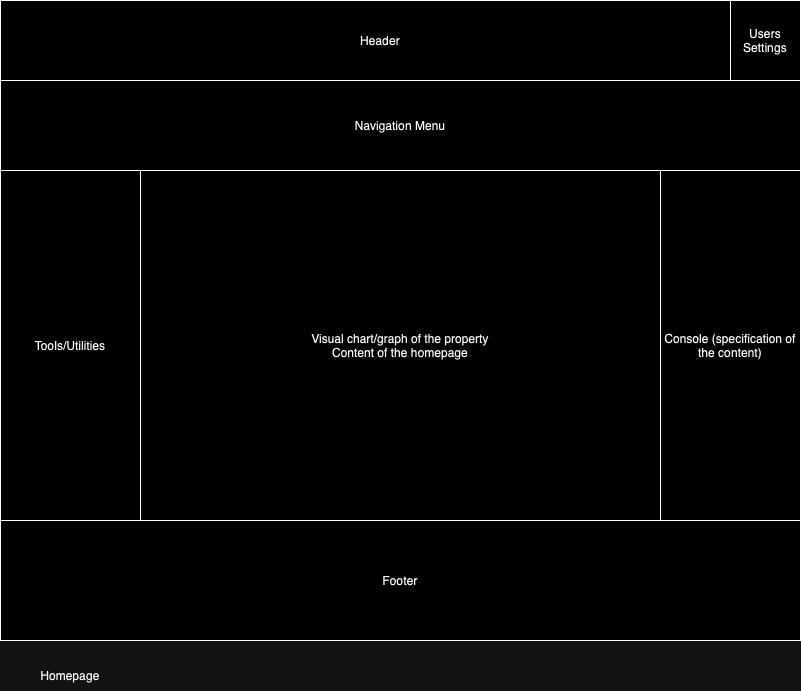

The diagram above was exported from draw.io. Its source (the exported page's mxGraphModel, read from the mxfile embedded in the PNG):
<mxGraphModel dx="1306" dy="895" grid="1" gridSize="10" guides="1" tooltips="1" connect="1" arrows="1" fold="1" page="1" pageScale="1" pageWidth="827" pageHeight="1169" math="0" shadow="0">
  <root>
    <mxCell id="0" />
    <mxCell id="1" parent="0" />
    <mxCell id="qNBcqMC388K6ZGlho8BM-1" value="Header" style="rounded=0;whiteSpace=wrap;html=1;" vertex="1" parent="1">
      <mxGeometry width="760" height="80" as="geometry" />
    </mxCell>
    <mxCell id="qNBcqMC388K6ZGlho8BM-2" value="Navigation Menu" style="rounded=0;whiteSpace=wrap;html=1;" vertex="1" parent="1">
      <mxGeometry y="80" width="800" height="90" as="geometry" />
    </mxCell>
    <mxCell id="qNBcqMC388K6ZGlho8BM-3" value="Visual chart/graph of the property&lt;div&gt;Content of the homepage&lt;/div&gt;" style="rounded=0;whiteSpace=wrap;html=1;" vertex="1" parent="1">
      <mxGeometry x="140" y="170" width="520" height="350" as="geometry" />
    </mxCell>
    <mxCell id="qNBcqMC388K6ZGlho8BM-6" value="Console (specification of the content)" style="rounded=0;whiteSpace=wrap;html=1;" vertex="1" parent="1">
      <mxGeometry x="660" y="170" width="140" height="350" as="geometry" />
    </mxCell>
    <mxCell id="qNBcqMC388K6ZGlho8BM-8" value="Tools/Utilities" style="rounded=0;whiteSpace=wrap;html=1;" vertex="1" parent="1">
      <mxGeometry y="170" width="140" height="350" as="geometry" />
    </mxCell>
    <mxCell id="qNBcqMC388K6ZGlho8BM-9" value="Footer" style="rounded=0;whiteSpace=wrap;html=1;glass=0;" vertex="1" parent="1">
      <mxGeometry y="520" width="800" height="120" as="geometry" />
    </mxCell>
    <mxCell id="qNBcqMC388K6ZGlho8BM-10" value="Homepage" style="text;html=1;align=center;verticalAlign=middle;whiteSpace=wrap;rounded=0;" vertex="1" parent="1">
      <mxGeometry x="40" y="660" width="60" height="30" as="geometry" />
    </mxCell>
    <mxCell id="qNBcqMC388K6ZGlho8BM-11" value="Users Settings" style="rounded=0;whiteSpace=wrap;html=1;" vertex="1" parent="1">
      <mxGeometry x="730" width="70" height="80" as="geometry" />
    </mxCell>
  </root>
</mxGraphModel>